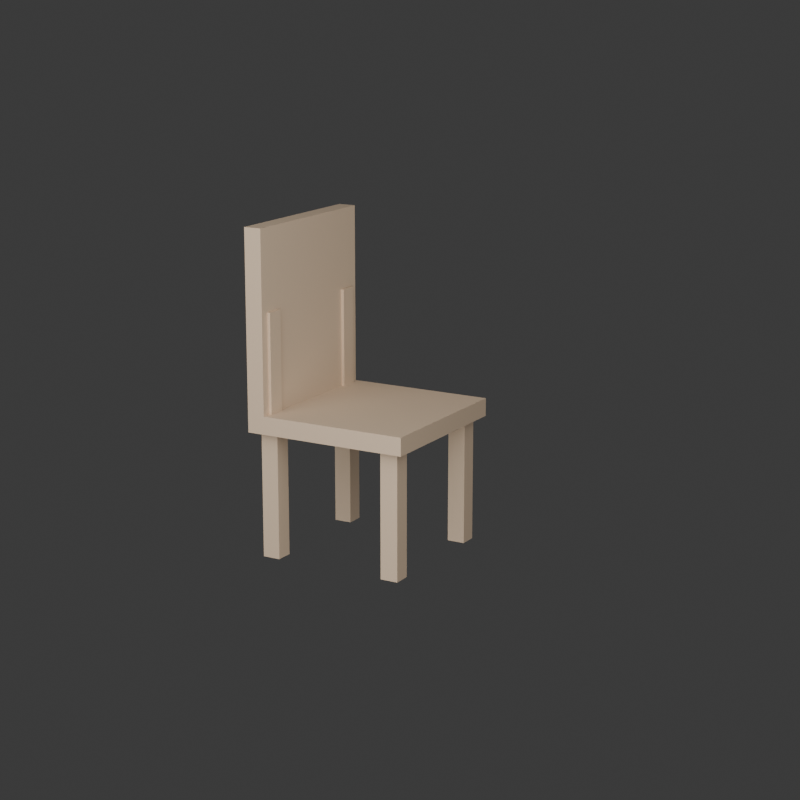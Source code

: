 # Source: cadeira.blend  (saved by Blender 5.2.45; exported with 4.5.12 LTS)
import bpy
from mathutils import Matrix  # noqa: F401  (used for matrix-valued properties, if any)

bpy.ops.wm.read_factory_settings(use_empty=True)
scene = bpy.context.scene
scene.name = 'Scene'

# ---- collections
col_collection = bpy.data.collections.new('Collection'); scene.collection.children.link(col_collection)
col_cv_cadeira = bpy.data.collections.new('CV_CADEIRA'); scene.collection.children.link(col_cv_cadeira)

# ---- materials (node trees are filled in below, after node groups)
mat_madeira_cadeira = bpy.data.materials.new('Madeira_Cadeira')

# ---- material node trees
mat_madeira_cadeira.use_nodes = True; mat_madeira_cadeira.node_tree.nodes.clear()
_N = mat_madeira_cadeira.node_tree.nodes; _L = mat_madeira_cadeira.node_tree.links
n0 = _N.new('ShaderNodeBsdfPrincipled'); n0.name = 'Principled BSDF'; n0.location = (-200, 100)
n0.inputs[0].default_value = (0.72, 0.55, 0.39, 1.0)
n0.inputs[2].default_value = 0.65
n0.inputs[10].default_value = 0.005
n1 = _N.new('ShaderNodeOutputMaterial'); n1.name = 'Material Output'; n1.location = (200, 100)
_L.new(n0.outputs[0], n1.inputs[0])
n1.is_active_output = True

# ---- world
world_world = bpy.data.worlds.new('World'); scene.world = world_world
world_world.use_nodes = True; world_world.node_tree.nodes.clear()
_N = world_world.node_tree.nodes; _L = world_world.node_tree.links
n0 = _N.new('ShaderNodeOutputWorld'); n0.name = 'World Output'; n0.location = (200, 100)
n1 = _N.new('ShaderNodeBackground'); n1.name = 'Background'; n1.location = (-200, 100)
n1.inputs[0].default_value = (0.05088, 0.05088, 0.05088, 1.0)
_L.new(n1.outputs[0], n0.inputs[0])
n0.is_active_output = True
world_world.color = (0.05088, 0.05088, 0.05088)
world_world.sun_shadow_jitter_overblur = 0.0

# ---- cameras
cam_camera = bpy.data.cameras.new('Camera')
cam_camera.clip_end = 100.0
cam_camera.lens = 83.91
cam_camera.ortho_scale = 7.314

# ---- lights
light_light = bpy.data.lights.new('Light', 'POINT')
light_light.energy = 1000.0
light_light.shadow_soft_size = 3.69

# ---- meshes
me_cube_001 = bpy.data.meshes.new('Cube.001')
me_cube_001.from_pydata([(-0.28, -0.28, -0.12), (-0.28, -0.28, -0.06), (-0.28, 0.28, -0.12), (-0.28, 0.28, -0.06), (0.28, -0.28, -0.12), (0.28, -0.28, -0.06), (0.28, 0.28, -0.12), (0.28, 0.28, -0.06), (-0.28, -0.28, -0.06), (-0.28, -0.28, 0.54), (-0.28, -0.22, -0.06), (-0.28, -0.22, 0.54), (0.28, -0.28, -0.06), (0.28, -0.28, 0.54), (0.28, -0.22, -0.06), (0.28, -0.22, 0.54), (-0.25, -0.27, -0.09), (-0.25, -0.27, 0.27), (-0.25, -0.21, -0.09), (-0.25, -0.21, 0.27), (-0.19, -0.27, -0.09), (-0.19, -0.27, 0.27), (-0.19, -0.21, -0.09), (-0.19, -0.21, 0.27), (0.19, -0.27, -0.09), (0.19, -0.27, 0.27), (0.19, -0.21, -0.09), (0.19, -0.21, 0.27), (0.25, -0.27, -0.09), (0.25, -0.27, 0.27), (0.25, -0.21, -0.09), (0.25, -0.21, 0.27), (-0.25, -0.25, -0.54), (-0.25, -0.25, -0.12), (-0.25, -0.19, -0.54), (-0.25, -0.19, -0.12), (-0.19, -0.25, -0.54), (-0.19, -0.25, -0.12), (-0.19, -0.19, -0.54), (-0.19, -0.19, -0.12), (0.19, -0.25, -0.54), (0.19, -0.25, -0.12), (0.19, -0.19, -0.54), (0.19, -0.19, -0.12), (0.25, -0.25, -0.54), (0.25, -0.25, -0.12), (0.25, -0.19, -0.54), (0.25, -0.19, -0.12), (-0.25, 0.19, -0.54), (-0.25, 0.19, -0.12), (-0.25, 0.25, -0.54), (-0.25, 0.25, -0.12), (-0.19, 0.19, -0.54), (-0.19, 0.19, -0.12), (-0.19, 0.25, -0.54), (-0.19, 0.25, -0.12), (0.19, 0.19, -0.54), (0.19, 0.19, -0.12), (0.19, 0.25, -0.54), (0.19, 0.25, -0.12), (0.25, 0.19, -0.54), (0.25, 0.19, -0.12), (0.25, 0.25, -0.54), (0.25, 0.25, -0.12)], [], [(0, 1, 3, 2), (2, 3, 7, 6), (6, 7, 5, 4), (4, 5, 1, 0), (2, 6, 4, 0), (7, 3, 1, 5), (8, 9, 11, 10), (10, 11, 15, 14), (14, 15, 13, 12), (12, 13, 9, 8), (10, 14, 12, 8), (15, 11, 9, 13), (16, 17, 19, 18), (18, 19, 23, 22), (22, 23, 21, 20), (20, 21, 17, 16), (18, 22, 20, 16), (23, 19, 17, 21), (24, 25, 27, 26), (26, 27, 31, 30), (30, 31, 29, 28), (28, 29, 25, 24), (26, 30, 28, 24), (31, 27, 25, 29), (32, 33, 35, 34), (34, 35, 39, 38), (38, 39, 37, 36), (36, 37, 33, 32), (34, 38, 36, 32), (39, 35, 33, 37), (40, 41, 43, 42), (42, 43, 47, 46), (46, 47, 45, 44), (44, 45, 41, 40), (42, 46, 44, 40), (47, 43, 41, 45), (48, 49, 51, 50), (50, 51, 55, 54), (54, 55, 53, 52), (52, 53, 49, 48), (50, 54, 52, 48), (55, 51, 49, 53), (56, 57, 59, 58), (58, 59, 63, 62), (62, 63, 61, 60), (60, 61, 57, 56), (58, 62, 60, 56), (63, 59, 57, 61)])
_uv = me_cube_001.uv_layers.new(name='UVMap')
_uv.uv.foreach_set('vector', [0.375, 0.0, 0.625, 0.0, 0.625, 0.25, 0.375, 0.25, 0.375, 0.25, 0.625, 0.25, 0.625, 0.5, 0.375, 0.5, 0.375, 0.5, 0.625, 0.5, 0.625, 0.75, 0.375, 0.75, 0.375, 0.75, 0.625, 0.75, 0.625, 1.0, 0.375, 1.0, 0.125, 0.5, 0.375, 0.5, 0.375, 0.75, 0.125, 0.75, 0.625, 0.5, 0.875, 0.5, 0.875, 0.75, 0.625, 0.75, 0.375, 0.0, 0.625, 0.0, 0.625, 0.25, 0.375, 0.25, 0.375, 0.25, 0.625, 0.25, 0.625, 0.5, 0.375, 0.5, 0.375, 0.5, 0.625, 0.5, 0.625, 0.75, 0.375, 0.75, 0.375, 0.75, 0.625, 0.75, 0.625, 1.0, 0.375, 1.0, 0.125, 0.5, 0.375, 0.5, 0.375, 0.75, 0.125, 0.75, 0.625, 0.5, 0.875, 0.5, 0.875, 0.75, 0.625, 0.75, 0.375, 0.0, 0.625, 0.0, 0.625, 0.25, 0.375, 0.25, 0.375, 0.25, 0.625, 0.25, 0.625, 0.5, 0.375, 0.5, 0.375, 0.5, 0.625, 0.5, 0.625, 0.75, 0.375, 0.75, 0.375, 0.75, 0.625, 0.75, 0.625, 1.0, 0.375, 1.0, 0.125, 0.5, 0.375, 0.5, 0.375, 0.75, 0.125, 0.75, 0.625, 0.5, 0.875, 0.5, 0.875, 0.75, 0.625, 0.75, 0.375, 0.0, 0.625, 0.0, 0.625, 0.25, 0.375, 0.25, 0.375, 0.25, 0.625, 0.25, 0.625, 0.5, 0.375, 0.5, 0.375, 0.5, 0.625, 0.5, 0.625, 0.75, 0.375, 0.75, 0.375, 0.75, 0.625, 0.75, 0.625, 1.0, 0.375, 1.0, 0.125, 0.5, 0.375, 0.5, 0.375, 0.75, 0.125, 0.75, 0.625, 0.5, 0.875, 0.5, 0.875, 0.75, 0.625, 0.75, 0.375, 0.0, 0.625, 0.0, 0.625, 0.25, 0.375, 0.25, 0.375, 0.25, 0.625, 0.25, 0.625, 0.5, 0.375, 0.5, 0.375, 0.5, 0.625, 0.5, 0.625, 0.75, 0.375, 0.75, 0.375, 0.75, 0.625, 0.75, 0.625, 1.0, 0.375, 1.0, 0.125, 0.5, 0.375, 0.5, 0.375, 0.75, 0.125, 0.75, 0.625, 0.5, 0.875, 0.5, 0.875, 0.75, 0.625, 0.75, 0.375, 0.0, 0.625, 0.0, 0.625, 0.25, 0.375, 0.25, 0.375, 0.25, 0.625, 0.25, 0.625, 0.5, 0.375, 0.5, 0.375, 0.5, 0.625, 0.5, 0.625, 0.75, 0.375, 0.75, 0.375, 0.75, 0.625, 0.75, 0.625, 1.0, 0.375, 1.0, 0.125, 0.5, 0.375, 0.5, 0.375, 0.75, 0.125, 0.75, 0.625, 0.5, 0.875, 0.5, 0.875, 0.75, 0.625, 0.75, 0.375, 0.0, 0.625, 0.0, 0.625, 0.25, 0.375, 0.25, 0.375, 0.25, 0.625, 0.25, 0.625, 0.5, 0.375, 0.5, 0.375, 0.5, 0.625, 0.5, 0.625, 0.75, 0.375, 0.75, 0.375, 0.75, 0.625, 0.75, 0.625, 1.0, 0.375, 1.0, 0.125, 0.5, 0.375, 0.5, 0.375, 0.75, 0.125, 0.75, 0.625, 0.5, 0.875, 0.5, 0.875, 0.75, 0.625, 0.75, 0.375, 0.0, 0.625, 0.0, 0.625, 0.25, 0.375, 0.25, 0.375, 0.25, 0.625, 0.25, 0.625, 0.5, 0.375, 0.5, 0.375, 0.5, 0.625, 0.5, 0.625, 0.75, 0.375, 0.75, 0.375, 0.75, 0.625, 0.75, 0.625, 1.0, 0.375, 1.0, 0.125, 0.5, 0.375, 0.5, 0.375, 0.75, 0.125, 0.75, 0.625, 0.5, 0.875, 0.5, 0.875, 0.75, 0.625, 0.75])
me_cube_001.materials.append(mat_madeira_cadeira)
me_cube_001.update()

# ---- objects
ob_light = bpy.data.objects.new('Light', light_light)
ob_camera = bpy.data.objects.new('Camera', cam_camera)
ob_cadeira = bpy.data.objects.new('cadeira', me_cube_001)

# ---- transforms, parenting, visibility, modifiers, constraints
ob_light.location = (3.0, 1.055, 2.0)
ob_light.rotation_euler = (0.6503, 0.05522, 1.866)
ob_light.lock_rotations_4d = False
ob_light.empty_display_type = 'ARROWS'
ob_light.color = (0.0, 0.0, 0.0, 0.0)
ob_light.lineart.crease_threshold = 0.0
ob_camera.location = (5.0, 3.0, 2.0)
ob_camera.rotation_euler = (1.319, -3.725e-09, 2.094)
ob_camera.lock_rotations_4d = False
ob_camera.empty_display_type = 'ARROWS'
ob_camera.color = (0.0, 0.0, 0.0, 0.0)
ob_camera.display_type = 'WIRE'
ob_camera.lineart.crease_threshold = 0.0
ob_cadeira.location = (0.0, 0.0, 0.54)

# ---- collection membership
col_collection.objects.link(ob_light)
col_collection.objects.link(ob_camera)
col_cv_cadeira.objects.link(ob_cadeira)

# ---- scene / render settings (as saved in the file)
scene.camera = ob_camera
scene.frame_start = 1; scene.frame_end = 48; scene.frame_set(0)
scene.render.engine = 'BLENDER_EEVEE_NEXT'
scene.render.resolution_x = 512
scene.render.resolution_y = 512
scene.render.bake_bias = 0.0
scene.render.bake_samples = 0
scene.render.compositor_device = 'GPU'
scene.eevee.use_volume_custom_range = False
scene.eevee.fast_gi_thickness_near = 0.1
scene.eevee.fast_gi_thickness_far = 0.0
scene.eevee.ray_tracing_options.screen_trace_thickness = 0.1
bpy.context.view_layer.update()
